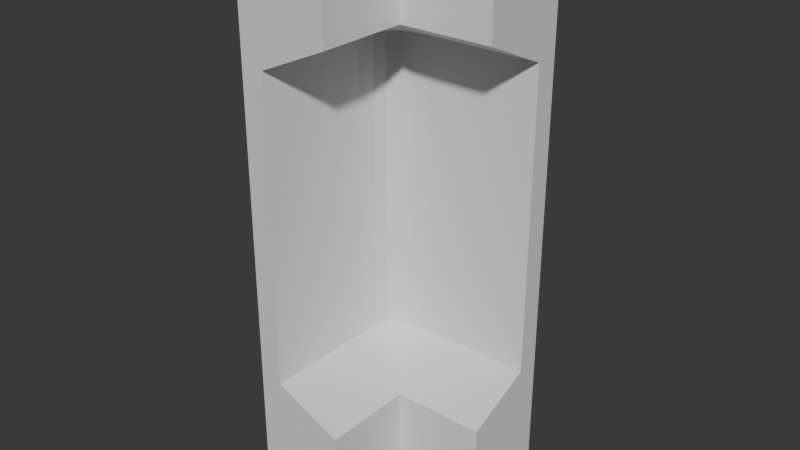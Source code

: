 # Source: Wall_Corner_001.blend  (saved by Blender 5.0.119; exported with 4.5.12 LTS)
import bpy
from mathutils import Matrix  # noqa: F401  (used for matrix-valued properties, if any)

bpy.ops.wm.read_factory_settings(use_empty=True)
scene = bpy.context.scene
scene.name = 'Scene'

# ---- collections
col_collection = bpy.data.collections.new('Collection'); scene.collection.children.link(col_collection)

# ---- materials (node trees are filled in below, after node groups)
mat_material_001 = bpy.data.materials.new('Material.001')

# ---- material node trees
mat_material_001.use_nodes = True; mat_material_001.node_tree.nodes.clear()
_N = mat_material_001.node_tree.nodes; _L = mat_material_001.node_tree.links
n0 = _N.new('ShaderNodeBsdfPrincipled'); n0.name = 'Principled BSDF'; n0.location = (-200, 100)
n1 = _N.new('ShaderNodeOutputMaterial'); n1.name = 'Material Output'; n1.location = (200, 100)
_L.new(n0.outputs[0], n1.inputs[0])
n1.is_active_output = True

# ---- world
world_world = bpy.data.worlds.new('World'); scene.world = world_world
world_world.use_nodes = True; world_world.node_tree.nodes.clear()
_N = world_world.node_tree.nodes; _L = world_world.node_tree.links
n0 = _N.new('ShaderNodeOutputWorld'); n0.name = 'World Output'; n0.location = (200, 100)
n1 = _N.new('ShaderNodeBackground'); n1.name = 'Background'; n1.location = (-200, 100)
n1.inputs[0].default_value = (0.05088, 0.05088, 0.05088, 1.0)
_L.new(n1.outputs[0], n0.inputs[0])
n0.is_active_output = True
world_world.color = (0.05088, 0.05088, 0.05088)
world_world.sun_shadow_jitter_overblur = 0.0

# ---- meshes
me_cube_001 = bpy.data.meshes.new('Cube.001')
me_cube_001.from_pydata([(0.0, -1.0, -3.0), (0.0, -1.0, 3.0), (-1.0, -1.0, 1.667), (-1.0, -1.0, -1.667), (-1.0, -1.0, 3.0), (-1.0, -1.0, -3.0), (1.0, 0.9995, -3.0), (1.0, 0.9995, 3.0), (1.0, 0.9995, 1.667), (1.0, 0.9995, -1.667), (-0.7456, 0.2637, 1.667), (-0.725, 0.4574, 1.667), (-0.6775, 0.5915, 1.667), (-0.5921, 0.6769, 1.667), (-0.4579, 0.7245, 1.667), (-0.2642, 0.745, 1.667), (-0.2642, 0.745, -1.667), (-0.4579, 0.7245, -1.667), (-0.5921, 0.6769, -1.667), (-0.6775, 0.5915, -1.667), (-0.725, 0.4574, -1.667), (-0.7456, 0.2637, -1.667), (1.0, -0.0005183, -3.0), (1.0, -0.0005183, 3.0), (0.0, -1.0, -2.0), (0.0, -0.0005183, -2.0), (0.0, -1.0, 2.0), (0.0, -0.0005183, 2.0), (-0.75, -0.0005183, -1.667), (-0.75, -1.0, -1.667), (-0.75, -0.0005183, 1.667), (-0.75, -1.0, 1.667), (1.0, -0.0005183, 2.0), (1.0, -0.0005183, -2.0), (0.0, 0.7495, 1.667), (1.0, 0.7495, 1.667), (0.0, 0.7495, -1.667), (1.0, 0.7495, -1.667), (0.0, -0.0007775, 3.0), (0.0, -0.0007775, -3.0), (-1.0, 0.9995, 3.0), (-1.0, 0.9995, -3.0)], [], [(29, 31, 2, 3), (40, 4, 1, 38), (35, 37, 9, 8), (7, 40, 38, 23), (36, 34, 15, 16), (16, 15, 14, 17), (17, 14, 13, 18), (18, 13, 12, 19), (19, 12, 11, 20), (20, 11, 10, 21), (21, 10, 30, 28), (27, 12, 13), (12, 27, 11), (13, 14, 27), (15, 27, 14), (27, 10, 11), (34, 27, 15), (27, 30, 10), (25, 36, 16), (16, 17, 25), (18, 25, 17), (19, 25, 18), (20, 25, 19), (20, 21, 25), (21, 28, 25), (29, 28, 30, 31), (35, 34, 36, 37), (30, 27, 26, 31), (34, 35, 32, 27), (36, 25, 33, 37), (28, 29, 24, 25), (38, 27, 32, 23), (1, 26, 27, 38), (0, 39, 25, 24), (22, 33, 25, 39), (7, 23, 32, 35, 8), (26, 1, 4, 2, 31), (0, 24, 29, 3, 5), (33, 22, 6, 9, 37), (39, 0, 5, 41), (39, 41, 6, 22)])
_uv = me_cube_001.uv_layers.new(name='UVMap')
_uv.uv.foreach_set('vector', [0.4583, 0.75, 0.5417, 0.75, 0.5417, 0.75, 0.4583, 0.75, 0.0, 0.0, 0.0, 0.0, 0.625, 0.75, 0.0, 0.0, 0.0, 0.0, 0.0, 0.0, 0.0, 0.0, 0.0, 0.0, 0.0, 0.0, 0.0, 0.0, 0.0, 0.0, 0.0, 0.0, 0.4583, 0.6875, 0.5417, 0.6875, 0.5417, 0.6875, 0.4583, 0.6875, 0.4583, 0.6875, 0.5417, 0.6875, 0.5417, 0.6875, 0.4583, 0.6875, 0.4583, 0.6875, 0.5417, 0.6875, 0.5417, 0.6875, 0.4583, 0.6875, 0.4583, 0.6875, 0.5417, 0.6875, 0.5417, 0.6875, 0.4583, 0.6875, 0.4583, 0.6875, 0.5417, 0.6875, 0.5417, 0.6875, 0.4583, 0.6875, 0.4583, 0.6875, 0.5417, 0.6875, 0.5417, 0.6875, 0.4583, 0.6875, 0.4583, 0.6875, 0.5417, 0.6875, 0.5417, 0.6875, 0.4583, 0.6875, 0.0, 0.0, 0.5417, 0.6875, 0.5417, 0.6875, 0.5417, 0.6875, 0.0, 0.0, 0.5417, 0.6875, 0.5417, 0.6875, 0.5417, 0.6875, 0.0, 0.0, 0.0, 0.0, 0.0, 0.0, 0.0, 0.0, 0.0, 0.0, 0.0, 0.0, 0.0, 0.0, 0.0, 0.0, 0.0, 0.0, 0.0, 0.0, 0.0, 0.0, 0.0, 0.0, 0.0, 0.0, 0.4583, 0.6875, 0.4583, 0.6875, 0.4583, 0.6875, 0.4583, 0.6875, 0.4583, 0.6875, 0.4583, 0.6875, 0.4583, 0.6875, 0.4583, 0.6875, 0.4583, 0.6875, 0.4583, 0.6875, 0.4583, 0.6875, 0.4583, 0.6875, 0.4583, 0.6875, 0.4583, 0.6875, 0.4583, 0.6875, 0.0, 0.0, 0.0, 0.0, 0.0, 0.0, 0.0, 0.0, 0.0, 0.0, 0.0, 0.0, 0.4583, 0.75, 0.4583, 0.6875, 0.0, 0.0, 0.5417, 0.75, 0.0, 0.0, 0.5417, 0.6875, 0.4583, 0.6875, 0.0, 0.0, 0.0, 0.0, 0.0, 0.0, 0.5417, 0.75, 0.5417, 0.75, 0.0, 0.0, 0.0, 0.0, 0.0, 0.0, 0.0, 0.0, 0.4583, 0.6875, 0.4583, 0.6875, 0.0, 0.0, 0.0, 0.0, 0.0, 0.0, 0.4583, 0.75, 0.4583, 0.75, 0.0, 0.0, 0.0, 0.0, 0.0, 0.0, 0.0, 0.0, 0.0, 0.0, 0.625, 0.75, 0.5417, 0.75, 0.0, 0.0, 0.0, 0.0, 0.375, 0.75, 0.0, 0.0, 0.0, 0.0, 0.4583, 0.75, 0.0, 0.0, 0.0, 0.0, 0.0, 0.0, 0.0, 0.0, 0.0, 0.0, 0.0, 0.0, 0.0, 0.0, 0.0, 0.0, 0.0, 0.0, 0.5417, 0.75, 0.625, 0.75, 0.0, 0.0, 0.5417, 0.75, 0.5417, 0.75, 0.375, 0.75, 0.4583, 0.75, 0.4583, 0.75, 0.4583, 0.75, 0.0, 0.0, 0.0, 0.0, 0.0, 0.0, 0.0, 0.0, 0.0, 0.0, 0.0, 0.0, 0.0, 0.0, 0.375, 0.75, 0.0, 0.0, 0.0, 0.0, 0.0, 0.0, 0.0, 0.0, 0.0, 0.0, 0.0, 0.0])
me_cube_001.materials.append(mat_material_001)
me_cube_001.update()

# ---- objects
ob_cube = bpy.data.objects.new('Cube', me_cube_001)

# ---- transforms, parenting, visibility, modifiers, constraints
ob_cube.location = (0.0, 0.0, 0.0)

# ---- collection membership
col_collection.objects.link(ob_cube)

# ---- scene / render settings (as saved in the file)
scene.frame_start = 1; scene.frame_end = 250; scene.frame_set(0)
scene.render.engine = 'BLENDER_EEVEE_NEXT'
scene.render.bake_bias = 0.0
scene.render.bake_samples = 0
scene.cycles.sampling_pattern = 'TABULATED_SOBOL'
scene.eevee.use_volume_custom_range = False
bpy.context.view_layer.update()

# ---- added for rendering (the .blend has no active camera and no usable light): camera, sun
cam_auto = bpy.data.cameras.new('AutoCamera')
cam_auto.lens = 50.0
cam_auto.sensor_width = 36.0
cam_auto.clip_end = 1000.0
ob_auto_camera = bpy.data.objects.new('AutoCamera', cam_auto)
scene.collection.objects.link(ob_auto_camera)
ob_auto_camera.location = (6.1371, -7.36478, 4.90968)
ob_auto_camera.rotation_euler = (1.09748, -7.21219e-08, 0.694738)
scene.camera = ob_auto_camera
light_auto_sun = bpy.data.lights.new('AutoSun', 'SUN')
light_auto_sun.energy = 3.0
light_auto_sun.angle = 0.0523599
ob_auto_sun = bpy.data.objects.new('AutoSun', light_auto_sun)
scene.collection.objects.link(ob_auto_sun)
ob_auto_sun.rotation_euler = (0.872665, 0.174533, 0.523599)
bpy.context.view_layer.update()
